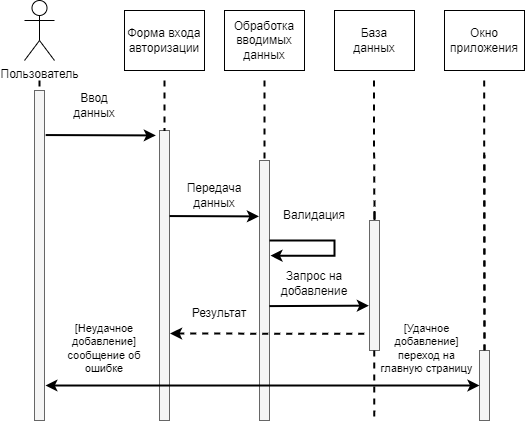

The diagram above was exported from draw.io. Its source (the exported page's mxGraphModel, read from the mxfile embedded in the PNG):
<mxGraphModel dx="2071" dy="-452" grid="1" gridSize="10" guides="1" tooltips="1" connect="1" arrows="1" fold="1" page="1" pageScale="1" pageWidth="850" pageHeight="1100" math="0" shadow="0">
  <root>
    <mxCell id="0" />
    <mxCell id="1" parent="0" />
    <mxCell id="dfzWEO2lK-CxnH9YJw_u-1" style="edgeStyle=orthogonalEdgeStyle;rounded=1;orthogonalLoop=1;jettySize=auto;html=1;endArrow=none;endFill=0;dashed=1;strokeWidth=2;" edge="1" parent="1">
      <mxGeometry relative="1" as="geometry">
        <mxPoint x="-655" y="1600" as="targetPoint" />
        <mxPoint x="-655" y="1350" as="sourcePoint" />
      </mxGeometry>
    </mxCell>
    <mxCell id="dfzWEO2lK-CxnH9YJw_u-2" value="Пользователь" style="shape=umlActor;verticalLabelPosition=bottom;verticalAlign=top;html=1;outlineConnect=0;" vertex="1" parent="1">
      <mxGeometry x="-670" y="1270" width="30" height="60" as="geometry" />
    </mxCell>
    <mxCell id="dfzWEO2lK-CxnH9YJw_u-3" value="" style="rounded=0;whiteSpace=wrap;html=1;fillColor=#f5f5f5;fontColor=#333333;strokeColor=#666666;" vertex="1" parent="1">
      <mxGeometry x="-660" y="1360" width="10" height="330" as="geometry" />
    </mxCell>
    <mxCell id="dfzWEO2lK-CxnH9YJw_u-10" value="Форма входа авторизации" style="rounded=0;whiteSpace=wrap;html=1;" vertex="1" parent="1">
      <mxGeometry x="-570" y="1280" width="80" height="60" as="geometry" />
    </mxCell>
    <mxCell id="dfzWEO2lK-CxnH9YJw_u-11" style="edgeStyle=orthogonalEdgeStyle;rounded=1;orthogonalLoop=1;jettySize=auto;html=1;endArrow=none;endFill=0;dashed=1;strokeWidth=2;startArrow=none;" edge="1" parent="1" source="dfzWEO2lK-CxnH9YJw_u-12">
      <mxGeometry relative="1" as="geometry">
        <mxPoint x="-530.3399999999999" y="1600" as="targetPoint" />
        <mxPoint x="-530" y="1350" as="sourcePoint" />
        <Array as="points">
          <mxPoint x="-530" y="1475" />
        </Array>
      </mxGeometry>
    </mxCell>
    <mxCell id="dfzWEO2lK-CxnH9YJw_u-12" value="" style="rounded=0;whiteSpace=wrap;html=1;fillColor=#f5f5f5;fontColor=#333333;strokeColor=#666666;" vertex="1" parent="1">
      <mxGeometry x="-535" y="1400" width="10" height="290" as="geometry" />
    </mxCell>
    <mxCell id="dfzWEO2lK-CxnH9YJw_u-13" value="" style="edgeStyle=orthogonalEdgeStyle;rounded=1;orthogonalLoop=1;jettySize=auto;html=1;endArrow=none;endFill=0;dashed=1;strokeWidth=2;startArrow=none;" edge="1" parent="1" target="dfzWEO2lK-CxnH9YJw_u-12">
      <mxGeometry relative="1" as="geometry">
        <mxPoint x="-530.3399999999999" y="1600" as="targetPoint" />
        <mxPoint x="-530" y="1350" as="sourcePoint" />
        <Array as="points" />
      </mxGeometry>
    </mxCell>
    <mxCell id="dfzWEO2lK-CxnH9YJw_u-15" value="Ввод данных" style="text;html=1;strokeColor=none;fillColor=none;align=center;verticalAlign=middle;whiteSpace=wrap;rounded=0;" vertex="1" parent="1">
      <mxGeometry x="-630" y="1360" width="60" height="30" as="geometry" />
    </mxCell>
    <mxCell id="dfzWEO2lK-CxnH9YJw_u-16" value="" style="endArrow=classic;html=1;rounded=1;strokeWidth=2;exitX=1.12;exitY=0.135;exitDx=0;exitDy=0;exitPerimeter=0;entryX=-0.369;entryY=0.017;entryDx=0;entryDy=0;entryPerimeter=0;" edge="1" parent="1" source="dfzWEO2lK-CxnH9YJw_u-3" target="dfzWEO2lK-CxnH9YJw_u-12">
      <mxGeometry width="50" height="50" relative="1" as="geometry">
        <mxPoint x="-550" y="1500" as="sourcePoint" />
        <mxPoint x="-500" y="1450" as="targetPoint" />
      </mxGeometry>
    </mxCell>
    <mxCell id="dfzWEO2lK-CxnH9YJw_u-17" value="Обработка вводимых данных" style="rounded=0;whiteSpace=wrap;html=1;" vertex="1" parent="1">
      <mxGeometry x="-470" y="1280" width="80" height="60" as="geometry" />
    </mxCell>
    <mxCell id="dfzWEO2lK-CxnH9YJw_u-18" style="edgeStyle=orthogonalEdgeStyle;rounded=1;orthogonalLoop=1;jettySize=auto;html=1;endArrow=none;endFill=0;dashed=1;strokeWidth=2;startArrow=none;" edge="1" parent="1" source="dfzWEO2lK-CxnH9YJw_u-19">
      <mxGeometry relative="1" as="geometry">
        <mxPoint x="-430.4000000000001" y="1600" as="targetPoint" />
        <mxPoint x="-430" y="1350" as="sourcePoint" />
        <Array as="points">
          <mxPoint x="-430" y="1475" />
          <mxPoint x="-430" y="1475" />
        </Array>
      </mxGeometry>
    </mxCell>
    <mxCell id="dfzWEO2lK-CxnH9YJw_u-19" value="" style="rounded=0;whiteSpace=wrap;html=1;fillColor=#f5f5f5;fontColor=#333333;strokeColor=#666666;" vertex="1" parent="1">
      <mxGeometry x="-435" y="1430" width="10" height="260" as="geometry" />
    </mxCell>
    <mxCell id="dfzWEO2lK-CxnH9YJw_u-20" value="" style="edgeStyle=orthogonalEdgeStyle;rounded=1;orthogonalLoop=1;jettySize=auto;html=1;endArrow=none;endFill=0;dashed=1;strokeWidth=2;startArrow=none;" edge="1" parent="1" target="dfzWEO2lK-CxnH9YJw_u-19">
      <mxGeometry relative="1" as="geometry">
        <mxPoint x="-430.4000000000001" y="1600" as="targetPoint" />
        <mxPoint x="-430" y="1350" as="sourcePoint" />
        <Array as="points" />
      </mxGeometry>
    </mxCell>
    <mxCell id="dfzWEO2lK-CxnH9YJw_u-21" value="" style="endArrow=classic;html=1;rounded=1;strokeWidth=2;exitX=1.005;exitY=0.295;exitDx=0;exitDy=0;exitPerimeter=0;entryX=-0.058;entryY=0.215;entryDx=0;entryDy=0;entryPerimeter=0;" edge="1" parent="1" source="dfzWEO2lK-CxnH9YJw_u-12" target="dfzWEO2lK-CxnH9YJw_u-19">
      <mxGeometry width="50" height="50" relative="1" as="geometry">
        <mxPoint x="-490" y="1490" as="sourcePoint" />
        <mxPoint x="-440" y="1480" as="targetPoint" />
      </mxGeometry>
    </mxCell>
    <mxCell id="dfzWEO2lK-CxnH9YJw_u-22" value="Передача данных" style="text;html=1;strokeColor=none;fillColor=none;align=center;verticalAlign=middle;whiteSpace=wrap;rounded=0;" vertex="1" parent="1">
      <mxGeometry x="-510" y="1450" width="60" height="30" as="geometry" />
    </mxCell>
    <mxCell id="dfzWEO2lK-CxnH9YJw_u-23" value="База&lt;br&gt;данных" style="rounded=0;whiteSpace=wrap;html=1;" vertex="1" parent="1">
      <mxGeometry x="-360" y="1280" width="80" height="60" as="geometry" />
    </mxCell>
    <mxCell id="dfzWEO2lK-CxnH9YJw_u-24" value="" style="edgeStyle=orthogonalEdgeStyle;rounded=1;orthogonalLoop=1;jettySize=auto;html=1;endArrow=none;endFill=0;dashed=1;strokeWidth=2;startArrow=none;" edge="1" parent="1" source="dfzWEO2lK-CxnH9YJw_u-25">
      <mxGeometry relative="1" as="geometry">
        <mxPoint x="-320" y="1600" as="targetPoint" />
        <mxPoint x="-320.42" y="1349.9999999999998" as="sourcePoint" />
        <Array as="points">
          <mxPoint x="-320" y="1475" />
          <mxPoint x="-320" y="1475" />
        </Array>
      </mxGeometry>
    </mxCell>
    <mxCell id="dfzWEO2lK-CxnH9YJw_u-25" value="" style="rounded=0;whiteSpace=wrap;html=1;fillColor=#f5f5f5;fontColor=#333333;strokeColor=#666666;" vertex="1" parent="1">
      <mxGeometry x="-325" y="1490" width="10" height="130" as="geometry" />
    </mxCell>
    <mxCell id="dfzWEO2lK-CxnH9YJw_u-26" value="" style="edgeStyle=orthogonalEdgeStyle;rounded=1;orthogonalLoop=1;jettySize=auto;html=1;endArrow=none;endFill=0;dashed=1;strokeWidth=2;startArrow=none;" edge="1" parent="1" target="dfzWEO2lK-CxnH9YJw_u-25">
      <mxGeometry relative="1" as="geometry">
        <mxPoint x="-320" y="1600" as="targetPoint" />
        <mxPoint x="-320.4200000000001" y="1350" as="sourcePoint" />
        <Array as="points" />
      </mxGeometry>
    </mxCell>
    <mxCell id="dfzWEO2lK-CxnH9YJw_u-27" value="Валидация" style="text;html=1;strokeColor=none;fillColor=none;align=center;verticalAlign=middle;whiteSpace=wrap;rounded=0;" vertex="1" parent="1">
      <mxGeometry x="-410" y="1470" width="60" height="30" as="geometry" />
    </mxCell>
    <mxCell id="dfzWEO2lK-CxnH9YJw_u-28" value="" style="endArrow=classic;html=1;rounded=1;strokeWidth=2;exitX=0.989;exitY=0.56;exitDx=0;exitDy=0;exitPerimeter=0;entryX=-0.065;entryY=0.655;entryDx=0;entryDy=0;entryPerimeter=0;" edge="1" parent="1" source="dfzWEO2lK-CxnH9YJw_u-19" target="dfzWEO2lK-CxnH9YJw_u-25">
      <mxGeometry width="50" height="50" relative="1" as="geometry">
        <mxPoint x="-424.75999999999993" y="1560.24" as="sourcePoint" />
        <mxPoint x="-335.2300000000001" y="1559.9999999999998" as="targetPoint" />
      </mxGeometry>
    </mxCell>
    <mxCell id="dfzWEO2lK-CxnH9YJw_u-29" value="Запрос на добавление" style="text;html=1;strokeColor=none;fillColor=none;align=center;verticalAlign=middle;whiteSpace=wrap;rounded=0;" vertex="1" parent="1">
      <mxGeometry x="-410" y="1530" width="60" height="45" as="geometry" />
    </mxCell>
    <mxCell id="dfzWEO2lK-CxnH9YJw_u-31" style="edgeStyle=orthogonalEdgeStyle;rounded=0;orthogonalLoop=1;jettySize=auto;html=1;entryX=1.095;entryY=0.366;entryDx=0;entryDy=0;entryPerimeter=0;endArrow=classic;endFill=1;strokeWidth=2;" edge="1" parent="1" target="dfzWEO2lK-CxnH9YJw_u-19">
      <mxGeometry relative="1" as="geometry">
        <mxPoint x="-425" y="1510" as="sourcePoint" />
        <Array as="points">
          <mxPoint x="-425" y="1510" />
          <mxPoint x="-360" y="1510" />
          <mxPoint x="-360" y="1525" />
        </Array>
      </mxGeometry>
    </mxCell>
    <mxCell id="dfzWEO2lK-CxnH9YJw_u-32" value="" style="endArrow=none;dashed=1;html=1;rounded=0;strokeWidth=2;startArrow=classic;startFill=1;entryX=-0.084;entryY=0.872;entryDx=0;entryDy=0;entryPerimeter=0;exitX=1.06;exitY=0.7;exitDx=0;exitDy=0;exitPerimeter=0;" edge="1" parent="1" source="dfzWEO2lK-CxnH9YJw_u-12" target="dfzWEO2lK-CxnH9YJw_u-25">
      <mxGeometry width="50" height="50" relative="1" as="geometry">
        <mxPoint x="-440" y="1520" as="sourcePoint" />
        <mxPoint x="-390" y="1470" as="targetPoint" />
      </mxGeometry>
    </mxCell>
    <mxCell id="dfzWEO2lK-CxnH9YJw_u-33" value="Результат" style="text;html=1;strokeColor=none;fillColor=none;align=center;verticalAlign=middle;whiteSpace=wrap;rounded=0;" vertex="1" parent="1">
      <mxGeometry x="-505" y="1560" width="60" height="45" as="geometry" />
    </mxCell>
    <mxCell id="dfzWEO2lK-CxnH9YJw_u-34" value="Окно приложения" style="rounded=0;whiteSpace=wrap;html=1;" vertex="1" parent="1">
      <mxGeometry x="-250" y="1280" width="80" height="60" as="geometry" />
    </mxCell>
    <mxCell id="dfzWEO2lK-CxnH9YJw_u-35" value="" style="edgeStyle=orthogonalEdgeStyle;rounded=1;orthogonalLoop=1;jettySize=auto;html=1;endArrow=none;endFill=0;dashed=1;strokeWidth=2;startArrow=none;" edge="1" parent="1" source="dfzWEO2lK-CxnH9YJw_u-37">
      <mxGeometry relative="1" as="geometry">
        <mxPoint x="-210" y="1690" as="targetPoint" />
        <mxPoint x="-210.3000000000001" y="1349.9999999999998" as="sourcePoint" />
        <Array as="points">
          <mxPoint x="-210.27" y="1420" />
        </Array>
      </mxGeometry>
    </mxCell>
    <mxCell id="dfzWEO2lK-CxnH9YJw_u-36" value="" style="edgeStyle=orthogonalEdgeStyle;rounded=1;orthogonalLoop=1;jettySize=auto;html=1;endArrow=none;endFill=0;dashed=1;strokeWidth=2;startArrow=none;" edge="1" parent="1">
      <mxGeometry relative="1" as="geometry">
        <mxPoint x="-320" y="1680" as="targetPoint" />
        <mxPoint x="-320.25" y="1620" as="sourcePoint" />
        <Array as="points">
          <mxPoint x="-320.25" y="1690" />
        </Array>
      </mxGeometry>
    </mxCell>
    <mxCell id="dfzWEO2lK-CxnH9YJw_u-37" value="" style="rounded=0;whiteSpace=wrap;html=1;fillColor=#f5f5f5;fontColor=#333333;strokeColor=#666666;" vertex="1" parent="1">
      <mxGeometry x="-215" y="1620" width="10" height="70" as="geometry" />
    </mxCell>
    <mxCell id="dfzWEO2lK-CxnH9YJw_u-38" value="" style="edgeStyle=orthogonalEdgeStyle;rounded=1;orthogonalLoop=1;jettySize=auto;html=1;endArrow=none;endFill=0;dashed=1;strokeWidth=2;startArrow=none;" edge="1" parent="1" target="dfzWEO2lK-CxnH9YJw_u-37">
      <mxGeometry relative="1" as="geometry">
        <mxPoint x="-210" y="1690" as="targetPoint" />
        <mxPoint x="-210.30000000000018" y="1350" as="sourcePoint" />
        <Array as="points" />
      </mxGeometry>
    </mxCell>
    <mxCell id="dfzWEO2lK-CxnH9YJw_u-39" value="" style="endArrow=classic;startArrow=classic;html=1;rounded=0;strokeWidth=2;entryX=0;entryY=0.5;entryDx=0;entryDy=0;exitX=1.093;exitY=0.894;exitDx=0;exitDy=0;exitPerimeter=0;" edge="1" parent="1" source="dfzWEO2lK-CxnH9YJw_u-3" target="dfzWEO2lK-CxnH9YJw_u-37">
      <mxGeometry width="50" height="50" relative="1" as="geometry">
        <mxPoint x="-310" y="1610" as="sourcePoint" />
        <mxPoint x="-260" y="1560" as="targetPoint" />
      </mxGeometry>
    </mxCell>
    <mxCell id="dfzWEO2lK-CxnH9YJw_u-40" value="[Неудачное добавление]&lt;br style=&quot;font-size: 11px;&quot;&gt;сообщение об ошибке" style="text;html=1;strokeColor=none;fillColor=none;align=center;verticalAlign=middle;whiteSpace=wrap;rounded=0;fontSize=11;" vertex="1" parent="1">
      <mxGeometry x="-635" y="1585" width="90" height="65" as="geometry" />
    </mxCell>
    <mxCell id="dfzWEO2lK-CxnH9YJw_u-41" value="[Удачное добавление]&lt;br style=&quot;font-size: 11px&quot;&gt;переход на главную страницу" style="text;html=1;strokeColor=none;fillColor=none;align=center;verticalAlign=middle;whiteSpace=wrap;rounded=0;fontSize=11;" vertex="1" parent="1">
      <mxGeometry x="-315" y="1585" width="95" height="65" as="geometry" />
    </mxCell>
  </root>
</mxGraphModel>